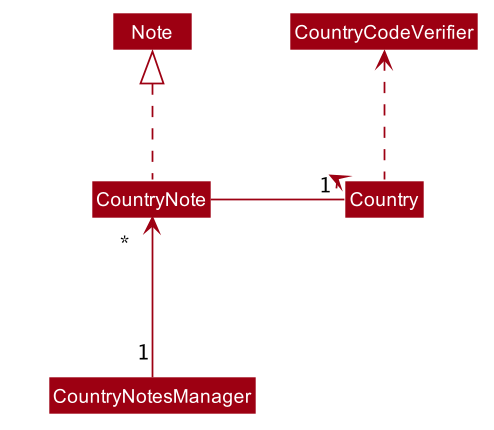

The diagram above was rendered by PlantUML. Its source (embedded in the PNG):
@startuml








skinparam BackgroundColor #FFFFFFF

skinparam Shadowing false

skinparam Class {
    FontColor #FFFFFF
    BorderThickness 1
    BorderColor #FFFFFF
    StereotypeFontColor #FFFFFF
    FontName Arial
}

skinparam Actor {
    BorderColor #000000
    Color #000000
    FontName Arial
}

skinparam Sequence {
    MessageAlign center
    BoxFontSize 15
    BoxPadding 0
    BoxFontColor #FFFFFF
    FontName Arial
}

skinparam Participant {
    FontColor #FFFFFFF
    Padding 20
}

skinparam MinClassWidth 50
skinparam ParticipantPadding 10
skinparam Shadowing false
skinparam DefaultTextAlignment center
skinparam packageStyle Rectangle

hide footbox
hide members
hide circle
skinparam arrowThickness 1.1
skinparam arrowColor #9D0012
skinparam classBackgroundColor #9D0012

Class Country
Class CountryNotesManager
Class CountryCodeVerifier
Class Note
Class CountryNote

CountryNote .up.|> Note
CountryNote -right-> "1" Country
CountryNotesManager "1" -up-> "*" CountryNote
Country .up.> CountryCodeVerifier

@enduml